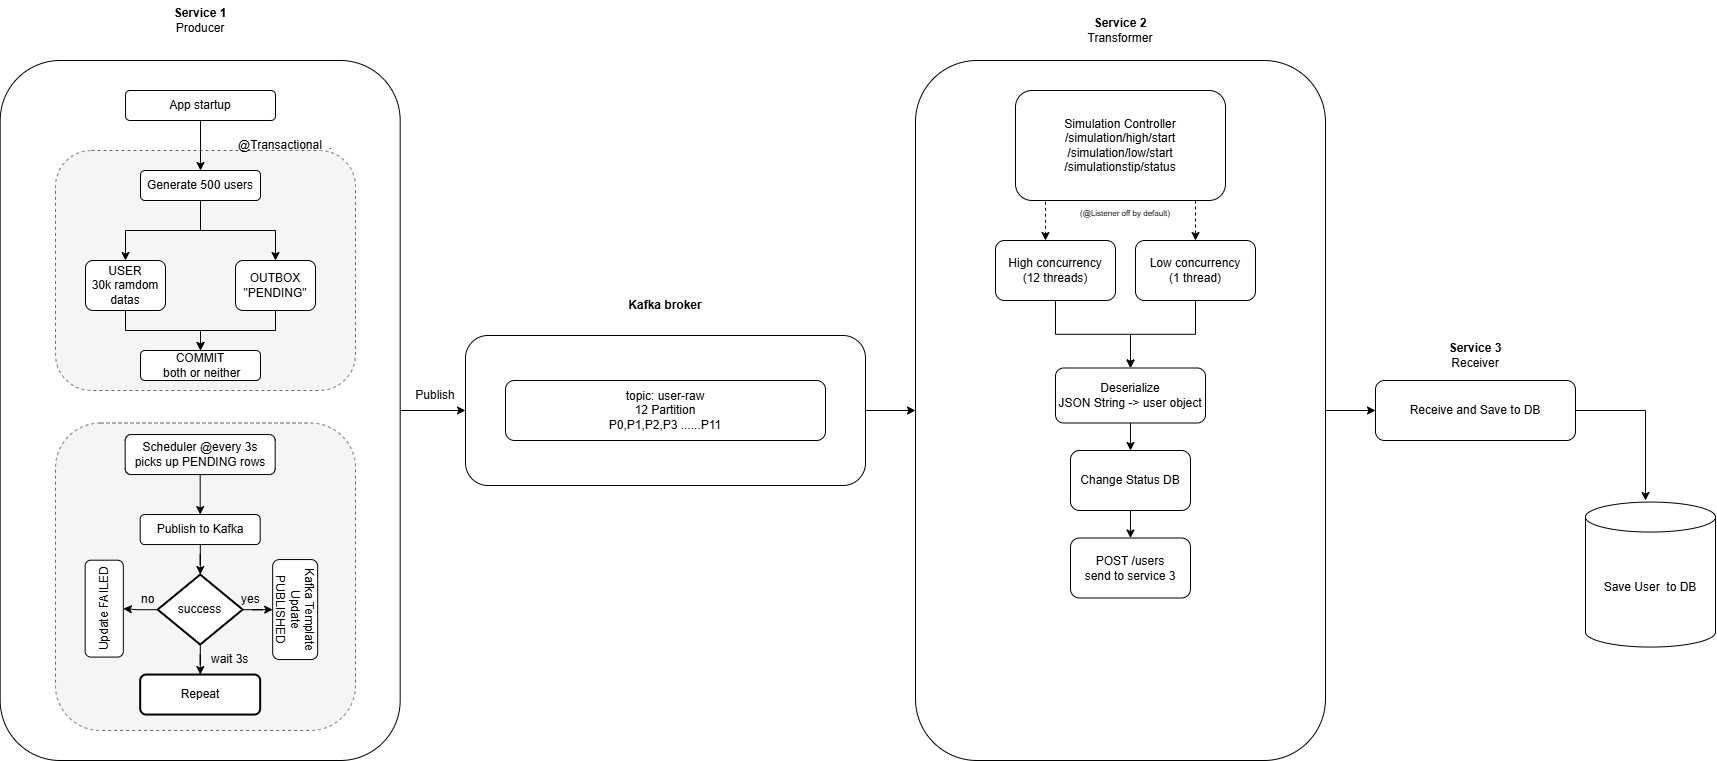

The diagram above was exported from draw.io. Its source (the exported page's mxGraphModel, read from the mxfile embedded in the PNG):
<mxGraphModel dx="2060" dy="1054" grid="1" gridSize="10" guides="1" tooltips="1" connect="1" arrows="1" fold="1" page="1" pageScale="1" pageWidth="850" pageHeight="1100" math="0" shadow="0">
  <root>
    <mxCell id="0" />
    <mxCell id="1" parent="0" />
    <mxCell id="k8hOD3hDbXCrEEWCgVaB-39" parent="1" style="rounded=1;whiteSpace=wrap;html=1;dotted" value="" vertex="1">
      <mxGeometry height="700" width="400" x="34.68000000000001" y="200" as="geometry" />
    </mxCell>
    <mxCell id="k8hOD3hDbXCrEEWCgVaB-89" parent="1" style="rounded=1;whiteSpace=wrap;html=1;fillColor=#f5f5f5;fontColor=#333333;strokeColor=#666666;dashed=1;" value="" vertex="1">
      <mxGeometry height="307.5" width="300" x="90" y="562.5" as="geometry" />
    </mxCell>
    <mxCell id="k8hOD3hDbXCrEEWCgVaB-55" edge="1" parent="1" source="k8hOD3hDbXCrEEWCgVaB-39" style="edgeStyle=orthogonalEdgeStyle;rounded=0;orthogonalLoop=1;jettySize=auto;html=1;" target="k8hOD3hDbXCrEEWCgVaB-51" value="">
      <mxGeometry relative="1" as="geometry" />
    </mxCell>
    <mxCell id="k8hOD3hDbXCrEEWCgVaB-1" parent="1" style="rounded=1;whiteSpace=wrap;html=1;dashed=1;fillColor=#f5f5f5;fontColor=#333333;strokeColor=#666666;" value="" vertex="1">
      <mxGeometry height="240" width="300" x="90" y="290" as="geometry" />
    </mxCell>
    <mxCell id="k8hOD3hDbXCrEEWCgVaB-6" edge="1" parent="1" source="k8hOD3hDbXCrEEWCgVaB-2" style="edgeStyle=orthogonalEdgeStyle;rounded=0;orthogonalLoop=1;jettySize=auto;html=1;" target="k8hOD3hDbXCrEEWCgVaB-7" value="">
      <mxGeometry relative="1" as="geometry">
        <mxPoint x="235" y="290" as="targetPoint" />
      </mxGeometry>
    </mxCell>
    <mxCell id="k8hOD3hDbXCrEEWCgVaB-2" parent="1" style="rounded=1;whiteSpace=wrap;html=1;" value="App startup" vertex="1">
      <mxGeometry height="30" width="150" x="160" y="230" as="geometry" />
    </mxCell>
    <mxCell id="k8hOD3hDbXCrEEWCgVaB-3" edge="1" parent="1" source="k8hOD3hDbXCrEEWCgVaB-2" style="edgeStyle=orthogonalEdgeStyle;rounded=0;orthogonalLoop=1;jettySize=auto;html=1;exitX=0.5;exitY=1;exitDx=0;exitDy=0;" target="k8hOD3hDbXCrEEWCgVaB-2">
      <mxGeometry relative="1" as="geometry" />
    </mxCell>
    <mxCell id="k8hOD3hDbXCrEEWCgVaB-9" edge="1" parent="1" source="k8hOD3hDbXCrEEWCgVaB-7" style="edgeStyle=orthogonalEdgeStyle;rounded=0;orthogonalLoop=1;jettySize=auto;html=1;endArrow=classic;endFill=1;" target="k8hOD3hDbXCrEEWCgVaB-8" value="">
      <mxGeometry relative="1" as="geometry" />
    </mxCell>
    <mxCell id="k8hOD3hDbXCrEEWCgVaB-7" parent="1" style="rounded=1;whiteSpace=wrap;html=1;" value="Generate 500 users" vertex="1">
      <mxGeometry height="30" width="120" x="175" y="310" as="geometry" />
    </mxCell>
    <mxCell id="k8hOD3hDbXCrEEWCgVaB-13" edge="1" parent="1" source="k8hOD3hDbXCrEEWCgVaB-8" style="edgeStyle=orthogonalEdgeStyle;rounded=0;orthogonalLoop=1;jettySize=auto;html=1;" target="k8hOD3hDbXCrEEWCgVaB-12" value="">
      <mxGeometry relative="1" as="geometry" />
    </mxCell>
    <mxCell id="k8hOD3hDbXCrEEWCgVaB-8" parent="1" style="whiteSpace=wrap;html=1;rounded=1;" value="USER&lt;div&gt;30k ramdom datas&lt;/div&gt;" vertex="1">
      <mxGeometry height="50" width="80" x="120" y="400" as="geometry" />
    </mxCell>
    <mxCell id="k8hOD3hDbXCrEEWCgVaB-10" edge="1" parent="1" style="endArrow=classic;html=1;rounded=0;entryX=0.5;entryY=0;entryDx=0;entryDy=0;" target="k8hOD3hDbXCrEEWCgVaB-11" value="">
      <mxGeometry height="50" relative="1" width="50" as="geometry">
        <Array as="points">
          <mxPoint x="310" y="370" />
        </Array>
        <mxPoint x="235" y="370" as="sourcePoint" />
        <mxPoint x="330" y="320" as="targetPoint" />
      </mxGeometry>
    </mxCell>
    <mxCell id="k8hOD3hDbXCrEEWCgVaB-14" edge="1" parent="1" source="k8hOD3hDbXCrEEWCgVaB-11" style="edgeStyle=orthogonalEdgeStyle;rounded=0;orthogonalLoop=1;jettySize=auto;html=1;" target="k8hOD3hDbXCrEEWCgVaB-12" value="">
      <mxGeometry relative="1" as="geometry" />
    </mxCell>
    <mxCell id="k8hOD3hDbXCrEEWCgVaB-11" parent="1" style="rounded=1;whiteSpace=wrap;html=1;" value="OUTBOX&lt;div&gt;&quot;PENDING&quot;&lt;/div&gt;" vertex="1">
      <mxGeometry height="50" width="80" x="270" y="400" as="geometry" />
    </mxCell>
    <mxCell id="k8hOD3hDbXCrEEWCgVaB-12" parent="1" style="whiteSpace=wrap;html=1;rounded=1;" value="COMMIT&lt;div&gt;&amp;nbsp;both or neither&lt;/div&gt;" vertex="1">
      <mxGeometry height="30" width="120" x="175" y="490" as="geometry" />
    </mxCell>
    <mxCell id="k8hOD3hDbXCrEEWCgVaB-18" edge="1" parent="1" source="k8hOD3hDbXCrEEWCgVaB-16" style="edgeStyle=orthogonalEdgeStyle;rounded=0;orthogonalLoop=1;jettySize=auto;html=1;" target="k8hOD3hDbXCrEEWCgVaB-17" value="">
      <mxGeometry relative="1" as="geometry" />
    </mxCell>
    <mxCell id="k8hOD3hDbXCrEEWCgVaB-16" parent="1" style="rounded=1;whiteSpace=wrap;html=1;" value="Scheduler @every 3s&lt;div&gt;picks up PENDING rows&lt;/div&gt;" vertex="1">
      <mxGeometry height="40" width="150" x="159.68" y="574.06" as="geometry" />
    </mxCell>
    <mxCell id="k8hOD3hDbXCrEEWCgVaB-20" edge="1" parent="1" source="k8hOD3hDbXCrEEWCgVaB-17" style="edgeStyle=orthogonalEdgeStyle;rounded=0;orthogonalLoop=1;jettySize=auto;html=1;" target="k8hOD3hDbXCrEEWCgVaB-19" value="">
      <mxGeometry relative="1" as="geometry" />
    </mxCell>
    <mxCell id="k8hOD3hDbXCrEEWCgVaB-17" parent="1" style="whiteSpace=wrap;html=1;rounded=1;" value="Publish to Kafka" vertex="1">
      <mxGeometry height="30" width="120" x="174.68" y="654.06" as="geometry" />
    </mxCell>
    <mxCell id="k8hOD3hDbXCrEEWCgVaB-26" edge="1" parent="1" source="k8hOD3hDbXCrEEWCgVaB-19" style="edgeStyle=orthogonalEdgeStyle;rounded=0;orthogonalLoop=1;jettySize=auto;html=1;" target="k8hOD3hDbXCrEEWCgVaB-25" value="">
      <mxGeometry relative="1" as="geometry" />
    </mxCell>
    <mxCell id="k8hOD3hDbXCrEEWCgVaB-28" edge="1" parent="1" source="k8hOD3hDbXCrEEWCgVaB-19" style="edgeStyle=orthogonalEdgeStyle;rounded=0;orthogonalLoop=1;jettySize=auto;html=1;" target="k8hOD3hDbXCrEEWCgVaB-27" value="">
      <mxGeometry relative="1" as="geometry" />
    </mxCell>
    <mxCell id="k8hOD3hDbXCrEEWCgVaB-32" edge="1" parent="1" source="k8hOD3hDbXCrEEWCgVaB-19" style="edgeStyle=orthogonalEdgeStyle;rounded=0;orthogonalLoop=1;jettySize=auto;html=1;" target="k8hOD3hDbXCrEEWCgVaB-31" value="">
      <mxGeometry relative="1" as="geometry" />
    </mxCell>
    <mxCell id="k8hOD3hDbXCrEEWCgVaB-19" parent="1" style="strokeWidth=2;html=1;shape=mxgraph.flowchart.decision;whiteSpace=wrap;" value="success" vertex="1">
      <mxGeometry height="70" width="85" x="192.18" y="714.06" as="geometry" />
    </mxCell>
    <mxCell id="k8hOD3hDbXCrEEWCgVaB-25" parent="1" style="rounded=1;whiteSpace=wrap;html=1;rotation=90;" value="Kafka Template&lt;div&gt;Update PUBLISHED&lt;/div&gt;" vertex="1">
      <mxGeometry height="45" width="100" x="279.68" y="726.56" as="geometry" />
    </mxCell>
    <mxCell id="k8hOD3hDbXCrEEWCgVaB-27" parent="1" style="rounded=1;whiteSpace=wrap;html=1;rotation=-90;direction=west;" value="Update FAILED" vertex="1">
      <mxGeometry height="38.13" width="96.87" x="90.31" y="729.06" as="geometry" />
    </mxCell>
    <mxCell id="k8hOD3hDbXCrEEWCgVaB-31" parent="1" style="rounded=1;whiteSpace=wrap;html=1;strokeWidth=2;" value="Repeat" vertex="1">
      <mxGeometry height="40" width="120" x="174.68" y="814.06" as="geometry" />
    </mxCell>
    <mxCell id="k8hOD3hDbXCrEEWCgVaB-33" parent="1" style="text;strokeColor=none;fillColor=none;align=left;verticalAlign=middle;spacingLeft=4;spacingRight=4;overflow=hidden;points=[[0,0.5],[1,0.5]];portConstraint=eastwest;rotatable=0;whiteSpace=wrap;html=1;" value="wait 3s" vertex="1">
      <mxGeometry height="30" width="80" x="239.68" y="784.06" as="geometry" />
    </mxCell>
    <mxCell id="k8hOD3hDbXCrEEWCgVaB-34" parent="1" style="text;strokeColor=none;fillColor=none;align=left;verticalAlign=middle;spacingLeft=4;spacingRight=4;overflow=hidden;points=[[0,0.5],[1,0.5]];portConstraint=eastwest;rotatable=0;whiteSpace=wrap;html=1;" value="yes" vertex="1">
      <mxGeometry height="20" width="90" x="269.68" y="729.06" as="geometry" />
    </mxCell>
    <mxCell id="k8hOD3hDbXCrEEWCgVaB-35" parent="1" style="text;strokeColor=none;fillColor=none;align=left;verticalAlign=middle;spacingLeft=4;spacingRight=4;overflow=hidden;points=[[0,0.5],[1,0.5]];portConstraint=eastwest;rotatable=0;whiteSpace=wrap;html=1;" value="no" vertex="1">
      <mxGeometry height="30" width="80" x="169.68" y="724.06" as="geometry" />
    </mxCell>
    <mxCell id="k8hOD3hDbXCrEEWCgVaB-36" parent="1" style="text;html=1;whiteSpace=wrap;strokeColor=none;fillColor=none;align=center;verticalAlign=middle;rounded=0;" value="&lt;b&gt;Service 1&lt;/b&gt;&lt;div&gt;Producer&lt;/div&gt;" vertex="1">
      <mxGeometry height="40" width="80" x="195" y="140" as="geometry" />
    </mxCell>
    <mxCell id="k8hOD3hDbXCrEEWCgVaB-43" parent="1" style="text;html=1;whiteSpace=wrap;align=center;verticalAlign=middle;rounded=0;" value="@Transactional&amp;nbsp; ." vertex="1">
      <mxGeometry height="30" width="340" x="150" y="270" as="geometry" />
    </mxCell>
    <mxCell id="k8hOD3hDbXCrEEWCgVaB-59" edge="1" parent="1" source="k8hOD3hDbXCrEEWCgVaB-51" style="edgeStyle=orthogonalEdgeStyle;rounded=0;orthogonalLoop=1;jettySize=auto;html=1;" target="k8hOD3hDbXCrEEWCgVaB-58" value="">
      <mxGeometry relative="1" as="geometry" />
    </mxCell>
    <mxCell id="k8hOD3hDbXCrEEWCgVaB-51" parent="1" style="rounded=1;whiteSpace=wrap;html=1;dotted" value="" vertex="1">
      <mxGeometry height="150" width="400" x="500" y="475" as="geometry" />
    </mxCell>
    <mxCell id="k8hOD3hDbXCrEEWCgVaB-53" parent="1" style="rounded=1;whiteSpace=wrap;html=1;" value="topic: user-raw&lt;div&gt;12 Partition&lt;/div&gt;&lt;div&gt;P0,P1,P2,P3 ......P11&lt;/div&gt;" vertex="1">
      <mxGeometry height="60" width="320" x="540" y="520" as="geometry" />
    </mxCell>
    <mxCell id="k8hOD3hDbXCrEEWCgVaB-54" parent="1" style="text;html=1;whiteSpace=wrap;strokeColor=none;fillColor=none;align=center;verticalAlign=middle;rounded=0;" value="&lt;b&gt;Kafka broker&lt;/b&gt;" vertex="1">
      <mxGeometry height="30" width="80" x="660" y="430" as="geometry" />
    </mxCell>
    <mxCell id="k8hOD3hDbXCrEEWCgVaB-57" parent="1" style="text;html=1;whiteSpace=wrap;strokeColor=none;fillColor=none;align=center;verticalAlign=middle;rounded=0;" value="Publish" vertex="1">
      <mxGeometry height="30" width="60" x="440" y="520" as="geometry" />
    </mxCell>
    <mxCell id="k8hOD3hDbXCrEEWCgVaB-82" edge="1" parent="1" source="k8hOD3hDbXCrEEWCgVaB-58" style="edgeStyle=orthogonalEdgeStyle;rounded=0;orthogonalLoop=1;jettySize=auto;html=1;" target="k8hOD3hDbXCrEEWCgVaB-81" value="">
      <mxGeometry relative="1" as="geometry" />
    </mxCell>
    <mxCell id="k8hOD3hDbXCrEEWCgVaB-58" parent="1" style="whiteSpace=wrap;html=1;rounded=1;" value="" vertex="1">
      <mxGeometry height="700" width="410" x="950" y="200" as="geometry" />
    </mxCell>
    <mxCell id="k8hOD3hDbXCrEEWCgVaB-60" parent="1" style="text;html=1;whiteSpace=wrap;strokeColor=none;fillColor=none;align=center;verticalAlign=middle;rounded=0;" value="&lt;b&gt;Service 2&lt;/b&gt;&lt;div&gt;Transformer&lt;/div&gt;" vertex="1">
      <mxGeometry height="40" width="80" x="1115" y="150" as="geometry" />
    </mxCell>
    <mxCell id="k8hOD3hDbXCrEEWCgVaB-64" edge="1" parent="1" source="k8hOD3hDbXCrEEWCgVaB-61" style="edgeStyle=orthogonalEdgeStyle;rounded=0;orthogonalLoop=1;jettySize=auto;html=1;exitX=0.128;exitY=0.985;exitDx=0;exitDy=0;exitPerimeter=0;dashed=1;" target="k8hOD3hDbXCrEEWCgVaB-63" value="">
      <mxGeometry relative="1" as="geometry">
        <Array as="points">
          <mxPoint x="1080" y="338" />
        </Array>
      </mxGeometry>
    </mxCell>
    <mxCell id="k8hOD3hDbXCrEEWCgVaB-61" parent="1" style="rounded=1;whiteSpace=wrap;html=1;" value="Simulation Controller&lt;div&gt;/simulation/high/start&lt;/div&gt;&lt;div&gt;/simulation/low/start&lt;/div&gt;&lt;div&gt;/simulationstip/status&lt;/div&gt;" vertex="1">
      <mxGeometry height="110" width="210" x="1050" y="230" as="geometry" />
    </mxCell>
    <mxCell id="k8hOD3hDbXCrEEWCgVaB-75" edge="1" parent="1" source="k8hOD3hDbXCrEEWCgVaB-63" style="edgeStyle=orthogonalEdgeStyle;rounded=0;orthogonalLoop=1;jettySize=auto;html=1;" target="k8hOD3hDbXCrEEWCgVaB-74" value="">
      <mxGeometry relative="1" as="geometry" />
    </mxCell>
    <mxCell id="k8hOD3hDbXCrEEWCgVaB-63" parent="1" style="whiteSpace=wrap;html=1;rounded=1;" value="High concurrency&lt;div&gt;(12 threads)&lt;/div&gt;" vertex="1">
      <mxGeometry height="60" width="120" x="1030" y="380" as="geometry" />
    </mxCell>
    <mxCell id="k8hOD3hDbXCrEEWCgVaB-76" edge="1" parent="1" source="k8hOD3hDbXCrEEWCgVaB-68" style="edgeStyle=orthogonalEdgeStyle;rounded=0;orthogonalLoop=1;jettySize=auto;html=1;" target="k8hOD3hDbXCrEEWCgVaB-74" value="">
      <mxGeometry relative="1" as="geometry" />
    </mxCell>
    <mxCell id="k8hOD3hDbXCrEEWCgVaB-68" parent="1" style="rounded=1;whiteSpace=wrap;html=1;" value="Low concurrency&lt;div&gt;(1 thread)&lt;/div&gt;" vertex="1">
      <mxGeometry height="60" width="120" x="1170" y="380" as="geometry" />
    </mxCell>
    <mxCell id="k8hOD3hDbXCrEEWCgVaB-70" edge="1" parent="1" style="endArrow=classic;html=1;rounded=0;dashed=1;" target="k8hOD3hDbXCrEEWCgVaB-68" value="">
      <mxGeometry height="50" relative="1" width="50" as="geometry">
        <mxPoint x="1230" y="340" as="sourcePoint" />
        <mxPoint x="650" y="410" as="targetPoint" />
      </mxGeometry>
    </mxCell>
    <mxCell id="k8hOD3hDbXCrEEWCgVaB-72" parent="1" style="text;html=1;whiteSpace=wrap;strokeColor=none;fillColor=none;align=center;verticalAlign=middle;rounded=0;fontSize=8;" value="(@Listener off by default)" vertex="1">
      <mxGeometry height="25" width="160" x="1080" y="340" as="geometry" />
    </mxCell>
    <mxCell id="k8hOD3hDbXCrEEWCgVaB-78" edge="1" parent="1" source="k8hOD3hDbXCrEEWCgVaB-74" style="edgeStyle=orthogonalEdgeStyle;rounded=0;orthogonalLoop=1;jettySize=auto;html=1;" target="k8hOD3hDbXCrEEWCgVaB-77" value="">
      <mxGeometry relative="1" as="geometry" />
    </mxCell>
    <mxCell id="k8hOD3hDbXCrEEWCgVaB-74" parent="1" style="whiteSpace=wrap;html=1;rounded=1;" value="Deserialize&lt;div&gt;JSON String -&amp;gt; user object&lt;/div&gt;" vertex="1">
      <mxGeometry height="55" width="150" x="1090" y="507.5" as="geometry" />
    </mxCell>
    <mxCell id="k8hOD3hDbXCrEEWCgVaB-80" edge="1" parent="1" source="k8hOD3hDbXCrEEWCgVaB-77" style="edgeStyle=orthogonalEdgeStyle;rounded=0;orthogonalLoop=1;jettySize=auto;html=1;" target="k8hOD3hDbXCrEEWCgVaB-79" value="">
      <mxGeometry relative="1" as="geometry" />
    </mxCell>
    <mxCell id="k8hOD3hDbXCrEEWCgVaB-77" parent="1" style="whiteSpace=wrap;html=1;rounded=1;" value="Change Status DB" vertex="1">
      <mxGeometry height="60" width="120" x="1105" y="590" as="geometry" />
    </mxCell>
    <mxCell id="k8hOD3hDbXCrEEWCgVaB-79" parent="1" style="whiteSpace=wrap;html=1;rounded=1;" value="POST /users&lt;div&gt;send to service 3&lt;/div&gt;" vertex="1">
      <mxGeometry height="60" width="120" x="1105" y="677.5" as="geometry" />
    </mxCell>
    <mxCell id="k8hOD3hDbXCrEEWCgVaB-86" edge="1" parent="1" source="k8hOD3hDbXCrEEWCgVaB-81" style="edgeStyle=orthogonalEdgeStyle;rounded=0;orthogonalLoop=1;jettySize=auto;html=1;" value="">
      <mxGeometry relative="1" as="geometry">
        <mxPoint x="1680" y="640" as="targetPoint" />
      </mxGeometry>
    </mxCell>
    <mxCell id="k8hOD3hDbXCrEEWCgVaB-81" parent="1" style="whiteSpace=wrap;html=1;rounded=1;" value="Receive and Save to DB" vertex="1">
      <mxGeometry height="60" width="200" x="1410" y="520" as="geometry" />
    </mxCell>
    <mxCell id="k8hOD3hDbXCrEEWCgVaB-83" parent="1" style="text;html=1;whiteSpace=wrap;strokeColor=none;fillColor=none;align=center;verticalAlign=middle;rounded=0;" value="&lt;b&gt;Service 3&lt;/b&gt;&lt;div&gt;Receiver&lt;/div&gt;" vertex="1">
      <mxGeometry height="40" width="80" x="1470" y="475" as="geometry" />
    </mxCell>
    <mxCell id="k8hOD3hDbXCrEEWCgVaB-84" parent="1" style="shape=cylinder3;whiteSpace=wrap;html=1;boundedLbl=1;backgroundOutline=1;size=15;" value="Save User&amp;nbsp; to DB" vertex="1">
      <mxGeometry height="145" width="130" x="1620" y="641.56" as="geometry" />
    </mxCell>
  </root>
</mxGraphModel>